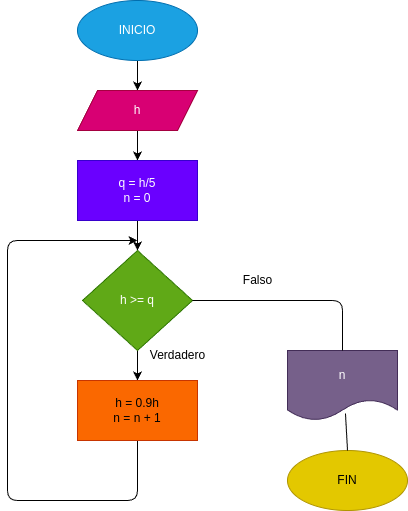

The diagram above was exported from draw.io. Its source (the exported page's mxGraphModel, read from the mxfile embedded in the PNG):
<mxGraphModel dx="500" dy="461" grid="1" gridSize="10" guides="1" tooltips="1" connect="1" arrows="1" fold="1" page="1" pageScale="1" pageWidth="827" pageHeight="1169" math="0" shadow="0">
  <root>
    <mxCell id="0" />
    <mxCell id="1" parent="0" />
    <mxCell id="4" value="" style="edgeStyle=none;html=1;exitX=0.5;exitY=1;exitDx=0;exitDy=0;entryX=0.5;entryY=0;entryDx=0;entryDy=0;" edge="1" parent="1" source="2" target="3">
      <mxGeometry relative="1" as="geometry" />
    </mxCell>
    <mxCell id="2" value="INICIO" style="ellipse;whiteSpace=wrap;html=1;fillColor=#1ba1e2;fontColor=#ffffff;strokeColor=#006EAF;" vertex="1" parent="1">
      <mxGeometry x="220" y="10" width="120" height="60" as="geometry" />
    </mxCell>
    <mxCell id="6" value="" style="edgeStyle=none;html=1;exitX=0.5;exitY=1;exitDx=0;exitDy=0;entryX=0.5;entryY=0;entryDx=0;entryDy=0;" edge="1" parent="1" source="3" target="5">
      <mxGeometry relative="1" as="geometry" />
    </mxCell>
    <mxCell id="3" value="h" style="shape=parallelogram;perimeter=parallelogramPerimeter;whiteSpace=wrap;html=1;fixedSize=1;fillColor=#d80073;fontColor=#ffffff;strokeColor=#A50040;" vertex="1" parent="1">
      <mxGeometry x="220" y="100" width="120" height="40" as="geometry" />
    </mxCell>
    <mxCell id="8" style="edgeStyle=none;html=1;exitX=0.5;exitY=1;exitDx=0;exitDy=0;entryX=0.5;entryY=0;entryDx=0;entryDy=0;" edge="1" parent="1" source="5" target="7">
      <mxGeometry relative="1" as="geometry" />
    </mxCell>
    <mxCell id="5" value="q = h/5&lt;br&gt;n = 0" style="rounded=0;whiteSpace=wrap;html=1;fillColor=#6a00ff;fontColor=#ffffff;strokeColor=#3700CC;" vertex="1" parent="1">
      <mxGeometry x="220" y="170" width="120" height="60" as="geometry" />
    </mxCell>
    <mxCell id="10" style="edgeStyle=none;html=1;exitX=0.5;exitY=1;exitDx=0;exitDy=0;entryX=0.5;entryY=0;entryDx=0;entryDy=0;" edge="1" parent="1" source="7" target="9">
      <mxGeometry relative="1" as="geometry" />
    </mxCell>
    <mxCell id="7" value="h &amp;gt;= q" style="rhombus;whiteSpace=wrap;html=1;fillColor=#60a917;fontColor=#ffffff;strokeColor=#2D7600;" vertex="1" parent="1">
      <mxGeometry x="225" y="260" width="110" height="100" as="geometry" />
    </mxCell>
    <mxCell id="11" style="edgeStyle=none;html=1;exitX=0.5;exitY=1;exitDx=0;exitDy=0;" edge="1" parent="1" source="9">
      <mxGeometry relative="1" as="geometry">
        <mxPoint x="280" y="250" as="targetPoint" />
        <Array as="points">
          <mxPoint x="280" y="510" />
          <mxPoint x="150" y="510" />
          <mxPoint x="150" y="250" />
        </Array>
      </mxGeometry>
    </mxCell>
    <mxCell id="9" value="h = 0.9h&lt;br&gt;n = n + 1" style="rounded=0;whiteSpace=wrap;html=1;fillColor=#fa6800;fontColor=#000000;strokeColor=#C73500;" vertex="1" parent="1">
      <mxGeometry x="220" y="390" width="120" height="60" as="geometry" />
    </mxCell>
    <mxCell id="12" value="Verdadero" style="text;html=1;align=center;verticalAlign=middle;resizable=0;points=[];autosize=1;strokeColor=none;fillColor=none;" vertex="1" parent="1">
      <mxGeometry x="280" y="350" width="80" height="30" as="geometry" />
    </mxCell>
    <mxCell id="14" value="n" style="shape=document;whiteSpace=wrap;html=1;boundedLbl=1;fillColor=#76608a;fontColor=#ffffff;strokeColor=#432D57;" vertex="1" parent="1">
      <mxGeometry x="430" y="360" width="110" height="70" as="geometry" />
    </mxCell>
    <mxCell id="15" value="FIN" style="ellipse;whiteSpace=wrap;html=1;fillColor=#e3c800;fontColor=#000000;strokeColor=#B09500;" vertex="1" parent="1">
      <mxGeometry x="430" y="460" width="120" height="60" as="geometry" />
    </mxCell>
    <mxCell id="16" value="" style="endArrow=none;html=1;exitX=1;exitY=0.5;exitDx=0;exitDy=0;entryX=0.5;entryY=0;entryDx=0;entryDy=0;" edge="1" parent="1" source="7" target="14">
      <mxGeometry width="50" height="50" relative="1" as="geometry">
        <mxPoint x="420" y="280" as="sourcePoint" />
        <mxPoint x="560" y="310" as="targetPoint" />
        <Array as="points">
          <mxPoint x="485" y="310" />
        </Array>
      </mxGeometry>
    </mxCell>
    <mxCell id="17" value="" style="endArrow=none;html=1;entryX=0.527;entryY=0.9;entryDx=0;entryDy=0;entryPerimeter=0;exitX=0.5;exitY=0;exitDx=0;exitDy=0;" edge="1" parent="1" source="15" target="14">
      <mxGeometry width="50" height="50" relative="1" as="geometry">
        <mxPoint x="440" y="490" as="sourcePoint" />
        <mxPoint x="490" y="440" as="targetPoint" />
      </mxGeometry>
    </mxCell>
    <mxCell id="18" value="Falso" style="text;html=1;align=center;verticalAlign=middle;resizable=0;points=[];autosize=1;strokeColor=none;fillColor=none;" vertex="1" parent="1">
      <mxGeometry x="375" y="275" width="50" height="30" as="geometry" />
    </mxCell>
  </root>
</mxGraphModel>